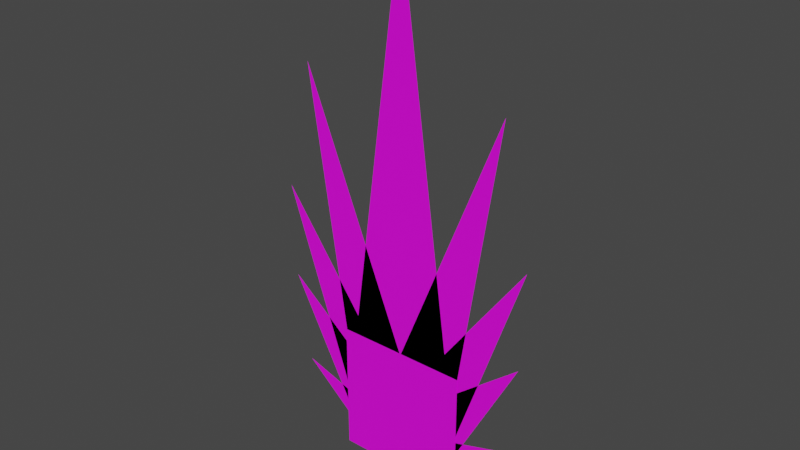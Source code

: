 # Source: Firewall_Attack.blend  (saved by Blender 2.91.10; exported with 4.5.12 LTS)
import bpy
from mathutils import Matrix  # noqa: F401  (used for matrix-valued properties, if any)

bpy.ops.wm.read_factory_settings(use_empty=True)
scene = bpy.context.scene
scene.name = 'Scene'

# ---- collections
col_collection = bpy.data.collections.new('Collection'); scene.collection.children.link(col_collection)

# ---- images (referenced by path relative to the original .blend; pixels are not part of the script)
import os
ASSET_DIR = os.environ.get("B2B_ASSET_DIR", "")  # directory of the original .blend (textures are referenced by path, not embedded)
HERE = os.path.dirname(os.path.abspath(__file__))  # packed textures are extracted next to this script under _unpacked/

def load_image(name, relpath, width, height, colorspace="sRGB"):
    """Load a texture the original file referenced (path relative to the .blend, or extracted next to this script)."""
    p = next((c for c in (os.path.join(HERE, relpath), os.path.join(ASSET_DIR, relpath)) if relpath and os.path.exists(c)), "")
    if p:
        img = bpy.data.images.load(p, check_existing=True)
        img.name = name
    else:  # same state as the original file: an image datablock whose file is absent (Cycles renders it pink)
        img = bpy.data.images.new(name, width, height)
        img.source = "FILE"
        img.filepath = "//" + (relpath or name)
    img.colorspace_settings.name = colorspace
    return img
img_circle_256_psd = load_image('Circle_256.psd', 'Circle_256.psd', 1024, 1024, 'sRGB')

# ---- materials (node trees are filled in below, after node groups)
mat_circle_256 = bpy.data.materials.new('Circle_256')
mat_circle_256.use_transparent_shadow = False

# ---- material node trees
mat_circle_256.use_nodes = True; mat_circle_256.node_tree.nodes.clear()
_N = mat_circle_256.node_tree.nodes; _L = mat_circle_256.node_tree.links
n0 = _N.new('ShaderNodeOutputMaterial'); n0.name = 'Material Output'; n0.location = (300, 300)
n1 = _N.new('ShaderNodeBsdfPrincipled'); n1.name = 'Principled BSDF'; n1.location = (10, 300)
n1.distribution = 'GGX'
n1.subsurface_method = 'BURLEY'
n1.inputs[3].default_value = 1.45
n1.inputs[27].default_value = (0.0, 0.0, 0.0, 1.0)
n1.inputs[28].default_value = 1.0
n2 = _N.new('ShaderNodeMapping'); n2.name = 'Mapping'; n2.location = (-751, 254)
n2.width = 240
n3 = _N.new('ShaderNodeTexCoord'); n3.name = 'Texture Coordinate'; n3.location = (-951, 237)
n4 = _N.new('ShaderNodeTexImage'); n4.name = 'Image Texture'; n4.location = (-451, 225)
n4.image = img_circle_256_psd
_L.new(n1.outputs[0], n0.inputs[0])
_L.new(n4.outputs[0], n1.inputs[0])
_L.new(n2.outputs[0], n4.inputs[0])
_L.new(n3.outputs[2], n2.inputs[0])
_L.new(n4.outputs[1], n1.inputs[4])
n0.is_active_output = True

# ---- world
world_world = bpy.data.worlds.new('World'); scene.world = world_world
world_world.use_nodes = True; world_world.node_tree.nodes.clear()
_N = world_world.node_tree.nodes; _L = world_world.node_tree.links
n0 = _N.new('ShaderNodeOutputWorld'); n0.name = 'World Output'; n0.location = (300, 300)
n1 = _N.new('ShaderNodeBackground'); n1.name = 'Background'; n1.location = (10, 300)
n1.inputs[0].default_value = (0.05088, 0.05088, 0.05088, 1.0)
_L.new(n1.outputs[0], n0.inputs[0])
n0.is_active_output = True
world_world.color = (0.05088, 0.05088, 0.05088)
world_world.use_sun_shadow = False
world_world.sun_shadow_jitter_overblur = 0.0

# ---- meshes
me_firewall = bpy.data.meshes.new('Firewall')
me_firewall.from_pydata([(-1.247, -1.09e-07, 2.488), (1.247, -1.09e-07, 2.488), (-1.247, 1.09e-07, -0.005535), (1.247, 1.09e-07, -0.005535), (0.0, 0.01, 10.0), (-1.173, 0.01, 1.339), (1.173, 0.01, 1.339), (2.429, 0.01, 3.186), (0.2267, 0.01, 1.39), (1.093, 0.01, 0.6367), (1.226, 0.01, 1.264), (0.2404, 0.01, 1.884), (2.492, 0.01, 4.98), (1.018, 0.01, 0.9832), (-0.4219, 0.01, 1.4), (1.976, 0.01, 7.374), (2.167, 0.01, 1.463), (0.4863, 0.01, 0.9263), (0.8154, 0.01, 0.2941), (-2.429, 0.01, 3.186), (-0.2267, 0.01, 1.39), (-1.093, 0.01, 0.6367), (-1.226, 0.01, 1.264), (-0.2404, 0.01, 1.884), (-2.492, 0.01, 4.98), (-1.018, 0.01, 0.9832), (0.4219, 0.01, 1.4), (-1.976, 0.01, 7.374), (-2.167, 0.01, 1.463), (-0.4863, 0.01, 0.9263), (-0.8154, 0.01, 0.2941)], [], [(0, 1, 3, 2), (4, 6, 5), (7, 9, 8), (12, 10, 11), (15, 13, 14), (16, 18, 17), (19, 20, 21), (24, 23, 22), (27, 26, 25), (28, 29, 30)])
_uv = me_firewall.uv_layers.new(name='UVMap')
_uv.uv.foreach_set('vector', [9.998e-05, 0.0001004, 0.9999, 9.998e-05, 0.9999, 0.9999, 0.0001005, 0.9999, 0.4857, 0.9599, 0.4237, 0.8359, 0.5477, 0.8359, 0.4857, 0.9599, 0.4237, 0.8359, 0.5477, 0.8359, 0.4857, 0.9599, 0.4237, 0.8359, 0.5159, 0.8359, 0.4857, 0.9599, 0.4237, 0.8359, 0.5159, 0.8359, 0.4857, 0.9599, 0.4237, 0.8359, 0.5477, 0.8359, 0.4857, 0.9599, 0.5477, 0.8359, 0.4237, 0.8359, 0.4857, 0.9599, 0.5159, 0.8359, 0.4237, 0.8359, 0.4857, 0.9599, 0.5159, 0.8359, 0.4237, 0.8359, 0.4857, 0.9599, 0.5477, 0.8359, 0.4237, 0.8359])
me_firewall.materials.append(mat_circle_256)
me_firewall.use_remesh_fix_poles = True
me_firewall.use_remesh_preserve_attributes = False
me_firewall.use_mirror_vertex_groups = False
me_firewall.update()
arm_firewall = bpy.data.armatures.new('Firewall')  # bones are not reproduced

# ---- objects
ob_firewall = bpy.data.objects.new('Firewall', me_firewall)
ob_rig_firewall = bpy.data.objects.new('Rig_Firewall', arm_firewall)

# ---- transforms, parenting, visibility, modifiers, constraints
ob_firewall.parent = ob_rig_firewall
ob_firewall.location = (0.0, 0.0, 0.0)
ob_firewall.lineart.crease_threshold = 0.0
_vg = ob_firewall.vertex_groups.new(name='Main Mover')
_vg.add([0, 1, 2, 3, 5, 6, 8, 9, 10, 11, 13, 14, 17, 18, 20, 21, 22, 23, 25, 26, 29, 30], 1.0, 'REPLACE')
_vg = ob_firewall.vertex_groups.new(name='Fire Spike.000')
_vg.add([16], 1.0, 'REPLACE')
_vg = ob_firewall.vertex_groups.new(name='Fire Spike.001')
_vg.add([7], 1.0, 'REPLACE')
_vg = ob_firewall.vertex_groups.new(name='Fire Spike.002')
_vg.add([12], 1.0, 'REPLACE')
_vg = ob_firewall.vertex_groups.new(name='Fire Spike.003')
_vg.add([15], 1.0, 'REPLACE')
_vg = ob_firewall.vertex_groups.new(name='Fire Spike.004')
_vg.add([4], 1.0, 'REPLACE')
_vg = ob_firewall.vertex_groups.new(name='Fire Spike.005')
_vg.add([27], 1.0, 'REPLACE')
_vg = ob_firewall.vertex_groups.new(name='Fire Spike.006')
_vg.add([24], 1.0, 'REPLACE')
_vg = ob_firewall.vertex_groups.new(name='Fire Spike.007')
_vg.add([19], 1.0, 'REPLACE')
_vg = ob_firewall.vertex_groups.new(name='Fire Spike.008')
_vg.add([28], 1.0, 'REPLACE')
_m = ob_firewall.modifiers.new('Armature', 'ARMATURE')
_m.object = ob_rig_firewall
ob_rig_firewall.location = (0.0, 0.0, 0.0)
ob_rig_firewall.lineart.crease_threshold = 0.0

# ---- collection membership
col_collection.objects.link(ob_firewall)
col_collection.objects.link(ob_rig_firewall)

# ---- scene / render settings (as saved in the file)
scene.frame_start = 1; scene.frame_end = 31; scene.frame_set(1)
scene.render.engine = 'BLENDER_EEVEE_NEXT'
scene.cycles.use_denoising = False
scene.cycles.samples = 128
scene.cycles.sampling_pattern = 'TABULATED_SOBOL'
scene.cycles.use_adaptive_sampling = False
scene.cycles.use_light_tree = False
scene.view_settings.view_transform = 'Filmic'
bpy.context.view_layer.update()

# ---- added for rendering (the .blend has no active camera and no usable light): camera, sun
cam_auto = bpy.data.cameras.new('AutoCamera')
cam_auto.lens = 50.0
cam_auto.sensor_width = 36.0
cam_auto.clip_end = 1000.0
ob_auto_camera = bpy.data.objects.new('AutoCamera', cam_auto)
scene.collection.objects.link(ob_auto_camera)
ob_auto_camera.location = (10.3421, -12.4055, 13.2709)
ob_auto_camera.rotation_euler = (1.09748, -7.21219e-08, 0.694738)
scene.camera = ob_auto_camera
light_auto_sun = bpy.data.lights.new('AutoSun', 'SUN')
light_auto_sun.energy = 3.0
light_auto_sun.angle = 0.0523599
ob_auto_sun = bpy.data.objects.new('AutoSun', light_auto_sun)
scene.collection.objects.link(ob_auto_sun)
ob_auto_sun.rotation_euler = (0.872665, 0.174533, 0.523599)
bpy.context.view_layer.update()
